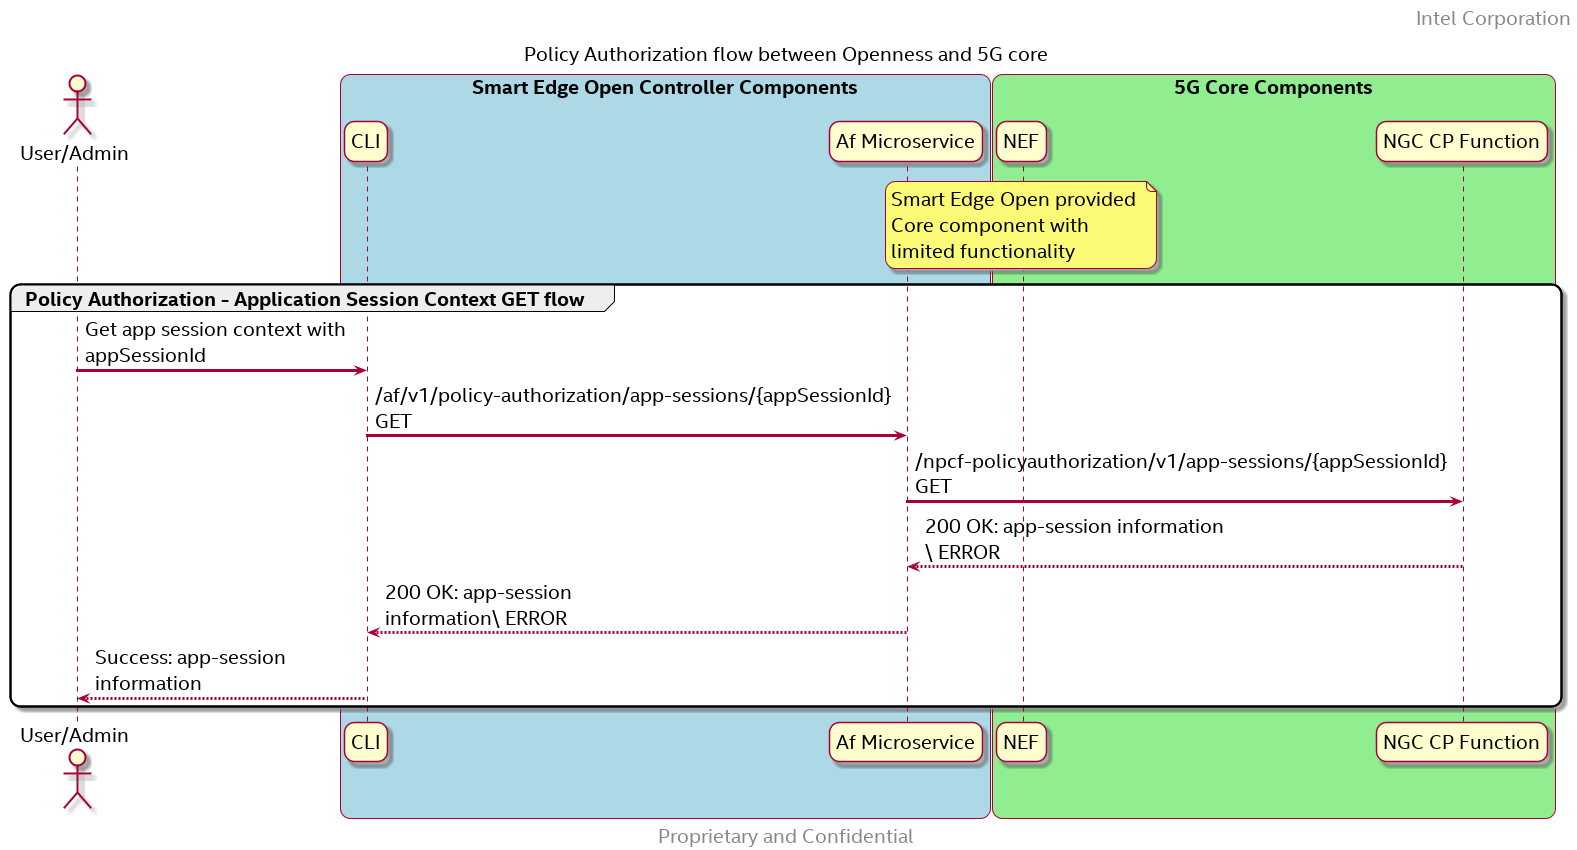

The diagram above was rendered by PlantUML. Its source (embedded in the PNG):
@startuml
/' SPDX-License-Identifier: Apache-2.0
   Copyright (c) 2020 Intel Corporation
'/
skinparam monochrome false
skinparam roundcorner 20
skinparam defaultFontName "Intel Clear"
skinparam defaultFontSize 20
skinparam maxmessagesize 300
skinparam sequenceArrowThickness 3

header Intel Corporation
footer Proprietary and Confidential

title Policy Authorization flow between Openness and 5G core


actor "User/Admin" as user
participant "CLI" as CLI 
participant "Af Microservice" as AF 
participant "NEF" as NEF
participant "NGC CP Function" as 5GC

box "Smart Edge Open Controller Components" #LightBlue
	participant CLI
    participant AF
end box

box "5G Core Components" #LightGreen
	participant NEF
    participant 5GC
    note over NEF 
        Smart Edge Open provided 
        Core component with 
        limited functionality
    end note    
end box

group Policy Authorization - Application Session Context GET flow
    user -> CLI : Get app session context with appSessionId
    CLI -> AF : /af/v1/policy-authorization/app-sessions/{appSessionId} GET
    AF -> 5GC : /npcf-policyauthorization/v1/app-sessions/{appSessionId} GET

    5GC --> AF : 200 OK: app-session information \ ERROR 
    AF --> CLI : 200 OK: app-session information\ ERROR 
    CLI --> user : Success: app-session information
end
@enduml